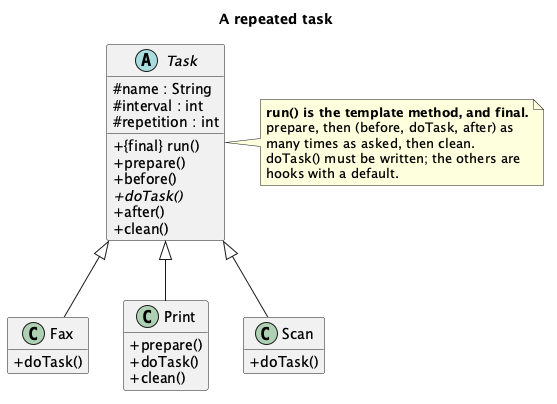

The diagram above was rendered by PlantUML. Its source (embedded in the PNG):
@startuml "Template Method - Task - Class Diagram"
skinparam classAttributeIconSize 0
hide empty members
title A repeated task

abstract class Task {
  # name : String
  # interval : int
  # repetition : int
  + {final} run()
  + prepare()
  + before()
  + {abstract} doTask()
  + after()
  + clean()
}
class Fax {
  + doTask()
}
class Print {
  + prepare()
  + doTask()
  + clean()
}
class Scan {
  + doTask()
}

Task <|-- Fax
Task <|-- Print
Task <|-- Scan

note right of Task
  <b>run() is the template method, and final.</b>
  prepare, then (before, doTask, after) as
  many times as asked, then clean.
  doTask() must be written; the others are
  hooks with a default.
end note
@enduml